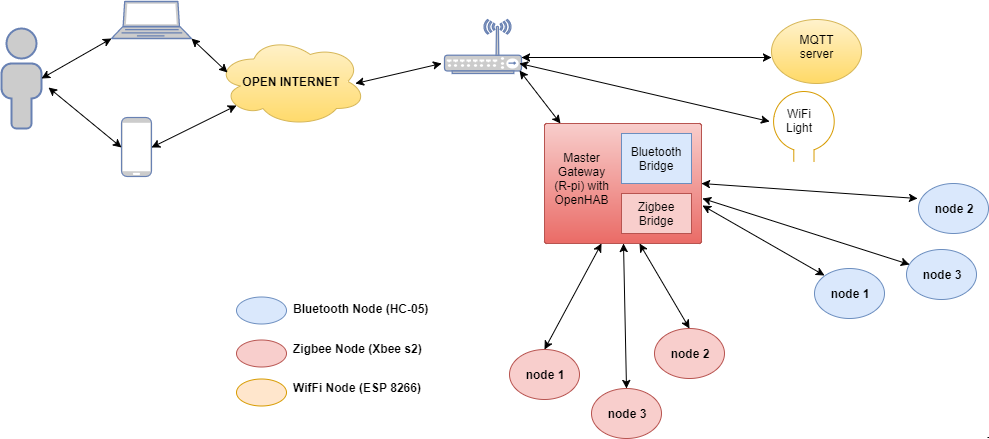

The diagram above was exported from draw.io. Its source (the exported page's mxGraphModel, read from the mxfile embedded in the PNG):
<mxGraphModel dx="1636" dy="497" grid="1" gridSize="10" guides="1" tooltips="1" connect="1" arrows="1" fold="1" page="1" pageScale="1" pageWidth="826" pageHeight="1169" background="#ffffff" math="0" shadow="0">
  <root>
    <mxCell id="0" />
    <mxCell id="1" parent="0" />
    <mxCell id="2fe0cdad715a6e2c-2" value="node 1" style="ellipse;whiteSpace=wrap;html=1;fontStyle=1;fillColor=#dae8fc;strokeColor=#6c8ebf;" vertex="1" parent="1">
      <mxGeometry x="413" y="275" width="70" height="50" as="geometry" />
    </mxCell>
    <mxCell id="2fe0cdad715a6e2c-3" value="node 2" style="ellipse;whiteSpace=wrap;html=1;fontStyle=1;fillColor=#dae8fc;strokeColor=#6c8ebf;" vertex="1" parent="1">
      <mxGeometry x="517" y="190" width="70" height="50" as="geometry" />
    </mxCell>
    <mxCell id="2fe0cdad715a6e2c-4" value="node 3" style="ellipse;whiteSpace=wrap;html=1;fontStyle=1;fillColor=#dae8fc;strokeColor=#6c8ebf;" vertex="1" parent="1">
      <mxGeometry x="505" y="256" width="70" height="50" as="geometry" />
    </mxCell>
    <mxCell id="2fe0cdad715a6e2c-12" value="node 1" style="ellipse;whiteSpace=wrap;html=1;fontStyle=1;fillColor=#f8cecc;strokeColor=#b85450;" vertex="1" parent="1">
      <mxGeometry x="108" y="356" width="70" height="50" as="geometry" />
    </mxCell>
    <mxCell id="2fe0cdad715a6e2c-13" value="node 2" style="ellipse;whiteSpace=wrap;html=1;fontStyle=1;fillColor=#f8cecc;strokeColor=#b85450;" vertex="1" parent="1">
      <mxGeometry x="253" y="335" width="70" height="50" as="geometry" />
    </mxCell>
    <mxCell id="2fe0cdad715a6e2c-14" value="node 3" style="ellipse;whiteSpace=wrap;html=1;fontStyle=1;fillColor=#f8cecc;strokeColor=#b85450;" vertex="1" parent="1">
      <mxGeometry x="190" y="395" width="70" height="50" as="geometry" />
    </mxCell>
    <mxCell id="2fe0cdad715a6e2c-19" value="" style="rounded=1;whiteSpace=wrap;html=1;fontStyle=1;fillColor=#f8cecc;strokeColor=#b85450;gradientColor=#ea6b66;arcSize=2;" vertex="1" parent="1">
      <mxGeometry x="143" y="130" width="157" height="120" as="geometry" />
    </mxCell>
    <mxCell id="2fe0cdad715a6e2c-23" value="OPEN INTERNET" style="ellipse;shape=cloud;whiteSpace=wrap;html=1;fontStyle=1;fillColor=#fff2cc;strokeColor=#d6b656;gradientColor=#ffd966;" vertex="1" parent="1">
      <mxGeometry x="-185" y="43" width="150" height="90" as="geometry" />
    </mxCell>
    <mxCell id="2fe0cdad715a6e2c-33" value="" style="ellipse;whiteSpace=wrap;html=1;fillColor=#dae8fc;strokeColor=#6c8ebf;" vertex="1" parent="1">
      <mxGeometry x="-165" y="303" width="50" height="27" as="geometry" />
    </mxCell>
    <mxCell id="2fe0cdad715a6e2c-34" value="" style="ellipse;whiteSpace=wrap;html=1;fillColor=#ffe6cc;strokeColor=#d79b00;" vertex="1" parent="1">
      <mxGeometry x="-165" y="385" width="50" height="27" as="geometry" />
    </mxCell>
    <mxCell id="2fe0cdad715a6e2c-35" value="" style="ellipse;whiteSpace=wrap;html=1;fillColor=#f8cecc;strokeColor=#b85450;" vertex="1" parent="1">
      <mxGeometry x="-165" y="346" width="50" height="27" as="geometry" />
    </mxCell>
    <mxCell id="2fe0cdad715a6e2c-36" value="&lt;b&gt;Bluetooth Node (HC-05)&lt;/b&gt;" style="text;html=1;resizable=0;points=[];autosize=1;align=left;verticalAlign=top;spacingTop=-4;" vertex="1" parent="1">
      <mxGeometry x="-110" y="306" width="150" height="20" as="geometry" />
    </mxCell>
    <mxCell id="2fe0cdad715a6e2c-37" value="&lt;b&gt;Zigbee Node (Xbee s2)&lt;/b&gt;" style="text;html=1;resizable=0;points=[];autosize=1;align=left;verticalAlign=top;spacingTop=-4;" vertex="1" parent="1">
      <mxGeometry x="-110" y="346" width="140" height="20" as="geometry" />
    </mxCell>
    <mxCell id="2fe0cdad715a6e2c-38" value="&lt;b&gt;WifFi Node (ESP 8266)&lt;/b&gt;" style="text;html=1;resizable=0;points=[];autosize=1;align=left;verticalAlign=top;spacingTop=-4;" vertex="1" parent="1">
      <mxGeometry x="-110" y="385" width="140" height="20" as="geometry" />
    </mxCell>
    <mxCell id="2fe0cdad715a6e2c-39" value="" style="fontColor=#0066CC;verticalAlign=top;verticalLabelPosition=bottom;labelPosition=center;align=center;html=1;fillColor=#CCCCCC;strokeColor=#6881B3;gradientColor=none;gradientDirection=north;strokeWidth=2;shape=mxgraph.networks.laptop;" vertex="1" parent="1">
      <mxGeometry x="-290" y="8" width="80" height="37" as="geometry" />
    </mxCell>
    <mxCell id="2fe0cdad715a6e2c-40" value="" style="fontColor=#0066CC;verticalAlign=top;verticalLabelPosition=bottom;labelPosition=center;align=center;html=1;fillColor=#CCCCCC;strokeColor=#6881B3;gradientColor=none;gradientDirection=north;strokeWidth=2;shape=mxgraph.networks.mobile;" vertex="1" parent="1">
      <mxGeometry x="-280" y="124" width="30" height="59" as="geometry" />
    </mxCell>
    <mxCell id="2fe0cdad715a6e2c-41" value="" style="fontColor=#0066CC;verticalAlign=top;verticalLabelPosition=bottom;labelPosition=center;align=center;html=1;fillColor=#CCCCCC;strokeColor=#6881B3;gradientColor=none;gradientDirection=north;strokeWidth=2;shape=mxgraph.networks.user_male;" vertex="1" parent="1">
      <mxGeometry x="-400" y="35" width="40" height="100" as="geometry" />
    </mxCell>
    <mxCell id="2fe0cdad715a6e2c-42" value="" style="endArrow=classic;startArrow=classic;html=1;entryX=0.07;entryY=0.4;entryPerimeter=0;exitX=1;exitY=1;exitPerimeter=0;" edge="1" parent="1" source="2fe0cdad715a6e2c-39" target="2fe0cdad715a6e2c-23">
      <mxGeometry width="50" height="50" relative="1" as="geometry">
        <mxPoint x="-390" y="70" as="sourcePoint" />
        <mxPoint x="-340" y="20" as="targetPoint" />
      </mxGeometry>
    </mxCell>
    <mxCell id="2fe0cdad715a6e2c-43" value="" style="endArrow=classic;startArrow=classic;html=1;entryX=0.13;entryY=0.77;entryPerimeter=0;exitX=1;exitY=0.5;exitPerimeter=0;" edge="1" parent="1" source="2fe0cdad715a6e2c-40" target="2fe0cdad715a6e2c-23">
      <mxGeometry x="-380" y="30" width="50" height="50" as="geometry">
        <mxPoint x="-380" y="80" as="sourcePoint" />
        <mxPoint x="-330" y="30" as="targetPoint" />
      </mxGeometry>
    </mxCell>
    <mxCell id="2fe0cdad715a6e2c-44" value="" style="endArrow=classic;startArrow=classic;html=1;entryX=0;entryY=1;entryPerimeter=0;exitX=1;exitY=0.5;exitPerimeter=0;" edge="1" parent="1" source="2fe0cdad715a6e2c-41" target="2fe0cdad715a6e2c-39">
      <mxGeometry x="-370" y="40" width="50" height="50" as="geometry">
        <mxPoint x="-370" y="90" as="sourcePoint" />
        <mxPoint x="-320" y="40" as="targetPoint" />
      </mxGeometry>
    </mxCell>
    <mxCell id="2fe0cdad715a6e2c-45" value="" style="endArrow=classic;startArrow=classic;html=1;entryX=0;entryY=0.5;entryPerimeter=0;exitX=1.166;exitY=0.592;exitPerimeter=0;" edge="1" parent="1" source="2fe0cdad715a6e2c-41" target="2fe0cdad715a6e2c-40">
      <mxGeometry x="-360" y="50" width="50" height="50" as="geometry">
        <mxPoint x="-360" y="100" as="sourcePoint" />
        <mxPoint x="-310" y="50" as="targetPoint" />
      </mxGeometry>
    </mxCell>
    <mxCell id="ba3f090cba2d258-1" value="Master Gateway (R-pi) with OpenHAB" style="text;html=1;strokeColor=none;fillColor=none;align=center;verticalAlign=middle;whiteSpace=wrap;" vertex="1" parent="1">
      <mxGeometry x="160" y="160" width="40" height="50" as="geometry" />
    </mxCell>
    <mxCell id="ba3f090cba2d258-4" value="Bluetooth Bridge" style="rounded=1;whiteSpace=wrap;html=1;fillColor=#dae8fc;strokeColor=#6c8ebf;arcSize=0;" vertex="1" parent="1">
      <mxGeometry x="220" y="140" width="70" height="50" as="geometry" />
    </mxCell>
    <mxCell id="ba3f090cba2d258-5" value="Zigbee&lt;span style=&quot;background-color: rgb(154 , 199 , 191)&quot;&gt; &lt;/span&gt;Bridge" style="rounded=1;whiteSpace=wrap;html=1;fillColor=#f8cecc;strokeColor=#b85450;arcSize=0;" vertex="1" parent="1">
      <mxGeometry x="220" y="200" width="70" height="40" as="geometry" />
    </mxCell>
    <mxCell id="ba3f090cba2d258-13" value="" style="fontColor=#0066CC;verticalAlign=top;verticalLabelPosition=bottom;labelPosition=center;align=center;html=1;fillColor=#CCCCCC;strokeColor=#6881B3;gradientColor=none;gradientDirection=north;strokeWidth=2;shape=mxgraph.networks.wireless_hub;" vertex="1" parent="1">
      <mxGeometry x="43" y="26" width="77" height="54" as="geometry" />
    </mxCell>
    <mxCell id="ba3f090cba2d258-15" value="" style="endArrow=classic;startArrow=classic;html=1;entryX=0.102;entryY=0;entryPerimeter=0;exitX=0.98;exitY=0.94;exitPerimeter=0;" edge="1" parent="1" source="ba3f090cba2d258-13" target="2fe0cdad715a6e2c-19">
      <mxGeometry width="50" height="50" relative="1" as="geometry">
        <mxPoint x="100" y="130" as="sourcePoint" />
        <mxPoint x="150" y="80" as="targetPoint" />
      </mxGeometry>
    </mxCell>
    <mxCell id="ba3f090cba2d258-17" value="" style="ellipse;whiteSpace=wrap;html=1;fillColor=#fff2cc;strokeColor=#d6b656;gradientColor=#ffd966;" vertex="1" parent="1">
      <mxGeometry x="370" y="26" width="90" height="64" as="geometry" />
    </mxCell>
    <mxCell id="ba3f090cba2d258-18" value="MQTT server" style="text;html=1;strokeColor=none;fillColor=none;align=center;verticalAlign=middle;whiteSpace=wrap;" vertex="1" parent="1">
      <mxGeometry x="383" y="38" width="65" height="30" as="geometry" />
    </mxCell>
    <mxCell id="ba3f090cba2d258-20" value="" style="endArrow=classic;startArrow=classic;html=1;exitX=1;exitY=0.7;exitPerimeter=0;entryX=0;entryY=0.594;entryPerimeter=0;" edge="1" parent="1" source="ba3f090cba2d258-13" target="ba3f090cba2d258-17">
      <mxGeometry width="50" height="50" relative="1" as="geometry">
        <mxPoint x="130" y="80" as="sourcePoint" />
        <mxPoint x="370" y="58" as="targetPoint" />
      </mxGeometry>
    </mxCell>
    <mxCell id="ba3f090cba2d258-22" value="" style="endArrow=classic;startArrow=classic;html=1;exitX=0.974;exitY=0.815;exitPerimeter=0;entryX=0;entryY=0.5;" edge="1" parent="1" source="ba3f090cba2d258-13">
      <mxGeometry width="50" height="50" relative="1" as="geometry">
        <mxPoint x="110" y="90" as="sourcePoint" />
        <mxPoint x="368" y="128" as="targetPoint" />
      </mxGeometry>
    </mxCell>
    <mxCell id="ba3f090cba2d258-26" value="" style="verticalLabelPosition=bottom;shadow=0;dashed=0;align=center;fillColor=#ffcd28;html=1;verticalAlign=top;strokeWidth=1;shape=mxgraph.electrical.radio.loop_antenna;strokeColor=#d79b00;gradientColor=#ffa500;" vertex="1" parent="1">
      <mxGeometry x="370" y="98" width="64.8" height="69.78" as="geometry" />
    </mxCell>
    <mxCell id="ba3f090cba2d258-28" value="WiFi Light" style="text;html=1;strokeColor=none;fillColor=none;align=center;verticalAlign=middle;whiteSpace=wrap;" vertex="1" parent="1">
      <mxGeometry x="376" y="117" width="44" height="20" as="geometry" />
    </mxCell>
    <mxCell id="ba3f090cba2d258-31" value="" style="endArrow=classic;startArrow=classic;html=1;exitX=0.927;exitY=0.522;exitPerimeter=0;" edge="1" parent="1" source="2fe0cdad715a6e2c-23">
      <mxGeometry width="50" height="50" relative="1" as="geometry">
        <mxPoint x="-40" y="120" as="sourcePoint" />
        <mxPoint x="40" y="70" as="targetPoint" />
      </mxGeometry>
    </mxCell>
    <mxCell id="1cca3d2ad1101aad-1" value="Text" style="text;html=1;resizable=0;points=[];autosize=1;align=left;verticalAlign=top;spacingTop=-4;" vertex="1" parent="1">
      <mxGeometry x="584" y="439" width="40" height="20" as="geometry" />
    </mxCell>
    <mxCell id="1cca3d2ad1101aad-3" value="" style="endArrow=classic;startArrow=classic;html=1;entryX=0;entryY=0;exitX=1.006;exitY=0.683;exitPerimeter=0;" edge="1" parent="1" source="2fe0cdad715a6e2c-19" target="2fe0cdad715a6e2c-2">
      <mxGeometry width="50" height="50" relative="1" as="geometry">
        <mxPoint x="300" y="270" as="sourcePoint" />
        <mxPoint x="350" y="220" as="targetPoint" />
      </mxGeometry>
    </mxCell>
    <mxCell id="1cca3d2ad1101aad-4" value="" style="endArrow=classic;startArrow=classic;html=1;entryX=0.043;entryY=0.3;entryPerimeter=0;exitX=1.006;exitY=0.625;exitPerimeter=0;" edge="1" parent="1" source="2fe0cdad715a6e2c-19" target="2fe0cdad715a6e2c-4">
      <mxGeometry width="50" height="50" relative="1" as="geometry">
        <mxPoint x="300" y="220" as="sourcePoint" />
        <mxPoint x="350" y="170" as="targetPoint" />
      </mxGeometry>
    </mxCell>
    <mxCell id="1cca3d2ad1101aad-5" value="" style="endArrow=classic;startArrow=classic;html=1;entryX=-0.014;entryY=0.3;entryPerimeter=0;exitX=1;exitY=0.5;" edge="1" parent="1" source="2fe0cdad715a6e2c-19" target="2fe0cdad715a6e2c-3">
      <mxGeometry width="50" height="50" relative="1" as="geometry">
        <mxPoint x="320" y="200" as="sourcePoint" />
        <mxPoint x="370" y="150" as="targetPoint" />
      </mxGeometry>
    </mxCell>
    <mxCell id="1cca3d2ad1101aad-6" value="" style="endArrow=classic;startArrow=classic;html=1;exitX=0.5;exitY=0;" edge="1" parent="1" source="2fe0cdad715a6e2c-12">
      <mxGeometry width="50" height="50" relative="1" as="geometry">
        <mxPoint x="150" y="300" as="sourcePoint" />
        <mxPoint x="200" y="250" as="targetPoint" />
      </mxGeometry>
    </mxCell>
    <mxCell id="1cca3d2ad1101aad-7" value="" style="endArrow=classic;startArrow=classic;html=1;exitX=0.5;exitY=0;entryX=0.5;entryY=1;" edge="1" parent="1" source="2fe0cdad715a6e2c-14" target="2fe0cdad715a6e2c-19">
      <mxGeometry width="50" height="50" relative="1" as="geometry">
        <mxPoint x="190" y="300" as="sourcePoint" />
        <mxPoint x="240" y="250" as="targetPoint" />
      </mxGeometry>
    </mxCell>
    <mxCell id="1cca3d2ad1101aad-8" value="" style="endArrow=classic;startArrow=classic;html=1;exitX=0.5;exitY=0;entryX=0.605;entryY=1;entryPerimeter=0;" edge="1" parent="1" source="2fe0cdad715a6e2c-13" target="2fe0cdad715a6e2c-19">
      <mxGeometry width="50" height="50" relative="1" as="geometry">
        <mxPoint x="230" y="300" as="sourcePoint" />
        <mxPoint x="280" y="250" as="targetPoint" />
      </mxGeometry>
    </mxCell>
  </root>
</mxGraphModel>